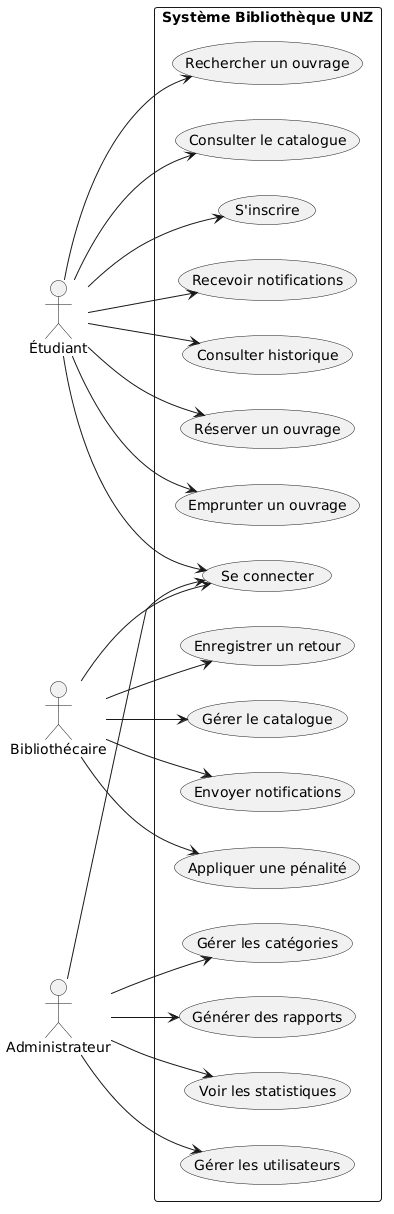

The diagram above was rendered by PlantUML. Its source (embedded in the PNG):
@startuml
left to right direction
skinparam packageStyle rectangle

actor Étudiant as E
actor Bibliothécaire as B
actor Administrateur as A

rectangle "Système Bibliothèque UNZ" {
  usecase "S'inscrire" as UC01
  usecase "Se connecter" as UC02
  usecase "Consulter le catalogue" as UC03
  usecase "Rechercher un ouvrage" as UC04
  usecase "Emprunter un ouvrage" as UC05
  usecase "Réserver un ouvrage" as UC06
  usecase "Consulter historique" as UC07
  usecase "Recevoir notifications" as UC08
  usecase "Gérer le catalogue" as UC09
  usecase "Enregistrer un retour" as UC10
  usecase "Appliquer une pénalité" as UC11
  usecase "Envoyer notifications" as UC12
  usecase "Gérer les utilisateurs" as UC13
  usecase "Voir les statistiques" as UC14
  usecase "Générer des rapports" as UC15
  usecase "Gérer les catégories" as UC16
}

E --> UC01
E --> UC02
E --> UC03
E --> UC04
E --> UC05
E --> UC06
E --> UC07
E --> UC08

B --> UC02
B --> UC09
B --> UC10
B --> UC11
B --> UC12

A --> UC02
A --> UC13
A --> UC14
A --> UC15
A --> UC16
@enduml